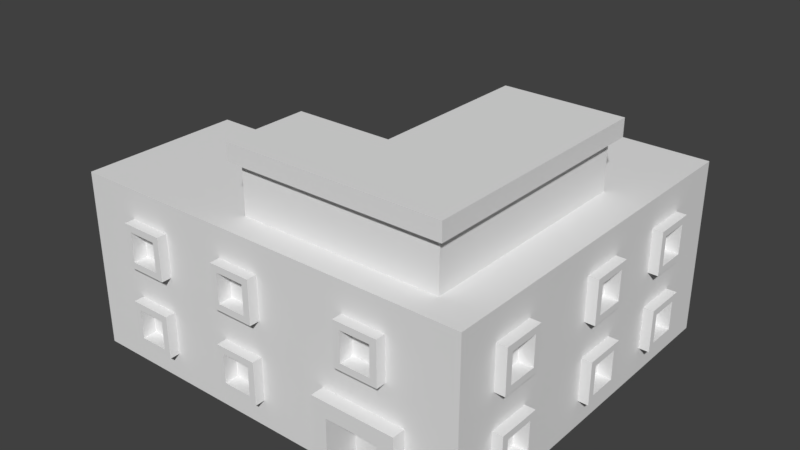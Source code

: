 # Source: smallHouseB.blend  (saved by Blender 2.79.0; exported with 4.5.12 LTS)
import bpy
from mathutils import Matrix  # noqa: F401  (used for matrix-valued properties, if any)

bpy.ops.wm.read_factory_settings(use_empty=True)
scene = bpy.context.scene
scene.name = 'Scene'

# ---- collections
col_collection_1 = bpy.data.collections.new('Collection 1'); scene.collection.children.link(col_collection_1)

# ---- world
world_world = bpy.data.worlds.new('World'); scene.world = world_world
world_world.color = (0.05088, 0.05088, 0.05088)
world_world.use_sun_shadow = False
world_world.sun_shadow_jitter_overblur = 0.0
world_world.cycles.sampling_method = 'MANUAL'

# ---- meshes
me_cube_001 = bpy.data.meshes.new('Cube.001')
me_cube_001.from_pydata([(-3.099, 1.0, 0.0), (-3.099, 1.0, 2.198), (1.978, 1.0, 0.0), (1.978, 1.0, 2.198), (-3.099, -1.0, 0.0), (-3.099, -1.0, 2.198), (1.978, -1.0, 0.0), (1.978, -1.0, 2.198), (-0.3642, 1.0, 0.0), (-0.3642, 1.0, 2.198), (-0.3642, -1.0, 0.0), (-0.3642, -1.0, 2.198), (-0.3642, 3.6, 2.198), (1.978, 3.6, 2.198), (1.978, 3.6, 0.0), (-0.3642, 3.6, 0.0), (0.1678, 2.159, 2.095), (0.1678, 2.159, 2.853), (1.475, 2.159, 2.095), (1.475, 2.159, 2.853), (0.1678, -0.6641, 2.095), (0.1678, -0.6641, 2.853), (1.475, -0.6641, 2.095), (1.475, -0.6641, 2.853), (0.3287, -0.8886, 0.0), (0.3287, -0.8886, 0.8907), (1.361, -0.8886, 0.0), (1.361, -0.8886, 0.8907), (0.3287, -1.163, 0.0), (0.3287, -1.163, 0.8907), (1.361, -1.163, 0.0), (1.361, -1.163, 0.8907), (0.511, -0.7442, 0.0), (0.511, -0.8886, 0.8907), (0.511, -1.163, 0.0), (0.511, -1.163, 0.8907), (1.156, -0.8886, 0.8907), (1.156, -1.163, 0.0), (0.511, -0.7442, 0.6965), (1.156, -1.163, 0.8907), (0.3287, -0.8886, 0.6965), (1.361, -0.8886, 0.6965), (1.361, -1.163, 0.6965), (0.3287, -1.163, 0.6965), (0.511, -1.163, 0.6965), (1.156, -0.7442, 0.6965), (1.156, -1.163, 0.6965), (1.156, -0.7442, 0.0), (1.269, 1.0, 2.198), (1.269, -1.0, 0.0), (1.269, -1.0, 2.198), (1.269, 3.6, 2.198), (1.269, 3.6, 0.0), (0.4382, -1.0, 2.198), (0.4382, 3.6, 0.0), (0.4382, 3.6, 2.198), (0.4382, 1.0, 2.198), (0.4382, -1.0, 0.0), (-3.099, 1.0, 0.8076), (1.978, 1.0, 0.8076), (1.978, -1.0, 0.8076), (-3.099, -1.0, 0.8076), (-0.3642, -1.0, 0.8076), (-0.3642, 1.0, 0.8076), (1.978, 3.6, 0.8076), (-0.3642, 3.6, 0.8076), (1.269, 3.6, 0.8076), (1.269, -1.0, 0.8076), (0.4382, 3.6, 0.8076), (0.4382, -1.0, 0.8076), (1.475, 0.1996, 2.095), (1.475, 0.1996, 2.853), (0.1678, 0.1996, 2.095), (0.1678, 0.1996, 2.853), (-1.004, -0.6641, 2.853), (-1.004, -0.6641, 2.095), (-1.004, 0.1996, 2.095), (-1.004, 0.1996, 2.853), (0.6004, -0.9388, 1.303), (0.6004, -0.9388, 1.836), (1.134, -0.9388, 1.303), (1.134, -0.9388, 1.836), (0.6844, -1.123, 1.387), (0.6844, -1.123, 1.752), (1.05, -1.123, 1.387), (1.05, -1.123, 1.752), (1.134, -1.123, 1.836), (1.134, -1.123, 1.303), (0.6004, -1.123, 1.303), (0.6004, -1.123, 1.836), (1.05, -0.9473, 1.752), (1.05, -0.9473, 1.387), (0.6844, -0.9473, 1.387), (0.6844, -0.9473, 1.752), (-3.099, 1.0, 1.332), (1.978, 1.0, 1.332), (1.978, -1.0, 1.332), (-3.099, -1.0, 1.332), (-0.3642, -1.0, 1.332), (-0.3642, 1.0, 1.332), (1.978, 3.6, 1.332), (-0.3642, 3.6, 1.332), (1.269, 3.6, 1.332), (1.269, -1.0, 1.332), (0.4382, 3.6, 1.332), (0.4382, -1.0, 1.332), (-3.099, 1.0, 1.778), (1.978, 1.0, 1.778), (1.978, -1.0, 1.778), (-3.099, -1.0, 1.778), (-0.3642, -1.0, 1.778), (-0.3642, 1.0, 1.778), (1.978, 3.6, 1.778), (-0.3642, 3.6, 1.778), (1.269, 3.6, 1.778), (1.269, -1.0, 1.778), (0.4382, 3.6, 1.778), (0.4382, -1.0, 1.778), (1.092, 3.6, 2.198), (1.092, 1.0, 2.198), (1.092, -1.0, 2.198), (1.092, 3.6, 0.0), (1.092, -1.0, 0.8076), (1.092, 3.6, 0.8076), (1.092, -1.0, 1.332), (1.092, 3.6, 1.332), (1.092, -1.0, 1.778), (1.092, 3.6, 1.778), (0.6275, -1.0, 2.198), (0.6275, 3.6, 0.0), (0.6275, -1.0, 0.8076), (0.6275, -1.0, 1.332), (0.6275, -1.0, 1.778), (0.6275, 3.6, 2.198), (0.6275, 1.0, 2.198), (0.6275, 3.6, 0.8076), (0.6275, 3.6, 1.332), (0.6275, 3.6, 1.778), (-1.062, -0.9388, 1.303), (-1.062, -0.9388, 1.836), (-0.5287, -0.9388, 1.303), (-0.5287, -0.9388, 1.836), (-0.9781, -1.123, 1.387), (-0.9781, -1.123, 1.752), (-0.6128, -1.123, 1.387), (-0.6128, -1.123, 1.752), (-0.5287, -1.123, 1.836), (-0.5287, -1.123, 1.303), (-1.062, -1.123, 1.303), (-1.062, -1.123, 1.836), (-0.6128, -0.9473, 1.752), (-0.6128, -0.9473, 1.387), (-0.9781, -0.9473, 1.387), (-0.9781, -0.9473, 1.752), (-2.416, -0.9388, 1.303), (-2.416, -0.9388, 1.836), (-1.882, -0.9388, 1.303), (-1.882, -0.9388, 1.836), (-2.331, -1.123, 1.387), (-2.331, -1.123, 1.752), (-1.966, -1.123, 1.387), (-1.966, -1.123, 1.752), (-1.882, -1.123, 1.836), (-1.882, -1.123, 1.303), (-2.416, -1.123, 1.303), (-2.416, -1.123, 1.836), (-1.966, -0.9473, 1.752), (-1.966, -0.9473, 1.387), (-2.331, -0.9473, 1.387), (-2.331, -0.9473, 1.752), (-2.384, 1.0, 0.0), (-2.384, -1.0, 2.198), (-2.384, 1.0, 2.198), (-2.384, -1.0, 0.0), (-2.384, 1.0, 0.8076), (-2.384, -1.0, 0.8076), (-2.384, 1.0, 1.332), (-2.384, -1.0, 1.332), (-2.384, 1.0, 1.778), (-2.384, -1.0, 1.778), (-1.932, 1.0, 2.198), (-1.932, -1.0, 0.0), (-1.932, 1.0, 0.8076), (-1.932, 1.0, 1.332), (-1.932, 1.0, 1.778), (-1.932, 1.0, 0.0), (-1.932, -1.0, 2.198), (-1.932, -1.0, 0.8076), (-1.932, -1.0, 1.332), (-1.932, -1.0, 1.778), (-1.052, 1.0, 2.198), (-1.052, -1.0, 0.0), (-1.052, 1.0, 0.8076), (-1.052, 1.0, 1.332), (-1.052, 1.0, 1.778), (-1.052, 1.0, 0.0), (-1.052, -1.0, 2.198), (-1.052, -1.0, 0.8076), (-1.052, -1.0, 1.332), (-1.052, -1.0, 1.778), (-0.5558, 1.0, 2.198), (-0.5558, -1.0, 0.0), (-0.5558, 1.0, 0.8076), (-0.5558, 1.0, 1.332), (-0.5558, 1.0, 1.778), (-0.5558, 1.0, 0.0), (-0.5558, -1.0, 2.198), (-0.5558, -1.0, 0.8076), (-0.5558, -1.0, 1.332), (-0.5558, -1.0, 1.778), (1.918, -0.4784, 1.303), (1.918, -0.4784, 1.836), (1.918, 0.05503, 1.303), (1.918, 0.05503, 1.836), (2.103, -0.3943, 1.387), (2.103, -0.3943, 1.752), (2.103, -0.02902, 1.387), (2.103, -0.02902, 1.752), (2.103, 0.05503, 1.836), (2.103, 0.05503, 1.303), (2.103, -0.4784, 1.303), (2.103, -0.4784, 1.836), (1.927, -0.02902, 1.752), (1.927, -0.02902, 1.387), (1.927, -0.3943, 1.387), (1.927, -0.3943, 1.752), (1.918, 1.071, 1.303), (1.918, 1.071, 1.836), (1.918, 1.604, 1.303), (1.918, 1.604, 1.836), (2.103, 1.155, 1.387), (2.103, 1.155, 1.752), (2.103, 1.52, 1.387), (2.103, 1.52, 1.752), (2.103, 1.604, 1.836), (2.103, 1.604, 1.303), (2.103, 1.071, 1.303), (2.103, 1.071, 1.836), (1.927, 1.52, 1.752), (1.927, 1.52, 1.387), (1.927, 1.155, 1.387), (1.927, 1.155, 1.752), (1.918, 2.371, 1.303), (1.918, 2.371, 1.836), (1.918, 2.904, 1.303), (1.918, 2.904, 1.836), (2.103, 2.455, 1.387), (2.103, 2.455, 1.752), (2.103, 2.82, 1.387), (2.103, 2.82, 1.752), (2.103, 2.904, 1.836), (2.103, 2.904, 1.303), (2.103, 2.371, 1.303), (2.103, 2.371, 1.836), (1.927, 2.82, 1.752), (1.927, 2.82, 1.387), (1.927, 2.455, 1.387), (1.927, 2.455, 1.752), (1.978, -0.4525, 0.0), (1.978, -0.4525, 2.198), (-3.099, -0.4525, 0.0), (-3.099, -0.4525, 2.198), (-0.3642, -0.4525, 2.198), (1.269, -0.4525, 2.198), (0.4382, -0.4525, 2.198), (-3.099, -0.4525, 0.8076), (1.978, -0.4525, 0.8076), (-3.099, -0.4525, 1.332), (1.978, -0.4525, 1.332), (-3.099, -0.4525, 1.778), (1.978, -0.4525, 1.778), (1.092, -0.4525, 2.198), (0.6275, -0.4525, 2.198), (-2.384, -0.4525, 2.198), (-1.932, -0.4525, 2.198), (-1.052, -0.4525, 2.198), (-0.5558, -0.4525, 2.198), (1.978, -8.648e-08, 0.0), (-3.099, 1.355e-07, 2.198), (-3.099, 1.355e-07, 0.8076), (-3.099, 1.355e-07, 1.332), (-3.099, 1.355e-07, 1.778), (1.978, -5.668e-08, 2.198), (-3.099, 1.653e-07, 0.0), (-0.3642, 4.572e-08, 2.198), (1.269, -2.566e-08, 2.198), (0.4382, 1.065e-08, 2.198), (1.978, -5.668e-08, 0.8076), (1.978, -5.668e-08, 1.332), (1.978, -5.668e-08, 1.778), (1.092, -1.792e-08, 2.198), (0.6275, 2.375e-09, 2.198), (-2.384, 1.34e-07, 2.198), (-1.932, 1.142e-07, 2.198), (-1.052, 7.581e-08, 2.198), (-0.5558, 5.41e-08, 2.198), (-0.3642, 1.111, 2.198), (-0.3642, 1.111, 0.0), (1.978, 1.111, 2.198), (1.978, 1.111, 0.0), (1.269, 1.111, 2.198), (0.4382, 1.111, 2.198), (1.978, 1.111, 0.8076), (-0.3642, 1.111, 0.8076), (1.978, 1.111, 1.332), (-0.3642, 1.111, 1.332), (1.978, 1.111, 1.778), (-0.3642, 1.111, 1.778), (1.092, 1.111, 2.198), (0.6275, 1.111, 2.198), (-0.3642, 2.411, 2.198), (1.978, 2.411, 2.198), (1.978, 2.411, 0.0), (1.269, 2.411, 2.198), (0.4382, 2.411, 2.198), (1.978, 2.411, 0.8076), (-0.3642, 2.411, 0.8076), (1.978, 2.411, 1.332), (-0.3642, 2.411, 1.332), (1.978, 2.411, 1.778), (-0.3642, 2.411, 1.778), (1.092, 2.411, 2.198), (0.6275, 2.411, 2.198), (-0.3642, 2.411, 0.0), (-0.3642, 1.578, 0.0), (-0.3642, 1.578, 2.198), (1.978, 1.578, 2.198), (1.978, 1.578, 0.0), (1.269, 1.578, 2.198), (0.4382, 1.578, 2.198), (1.978, 1.578, 0.8076), (-0.3642, 1.578, 0.8076), (1.978, 1.578, 1.332), (-0.3642, 1.578, 1.332), (1.978, 1.578, 1.778), (-0.3642, 1.578, 1.778), (1.092, 1.578, 2.198), (0.6275, 1.578, 2.198), (-0.3642, 2.834, 2.198), (1.978, 2.834, 2.198), (1.978, 2.834, 0.0), (1.269, 2.834, 2.198), (0.4382, 2.834, 2.198), (1.978, 2.834, 0.8076), (-0.3642, 2.834, 0.8076), (1.978, 2.834, 1.332), (-0.3642, 2.834, 1.332), (1.978, 2.834, 1.778), (-0.3642, 2.834, 1.778), (1.092, 2.834, 2.198), (0.6275, 2.834, 2.198), (-0.3642, 2.834, 0.0), (1.918, -0.4784, 0.3295), (1.918, -0.4784, 0.8629), (1.918, 0.05503, 0.3295), (1.918, 0.05503, 0.8629), (2.103, -0.3943, 0.4136), (2.103, -0.3943, 0.7789), (2.103, -0.02902, 0.4136), (2.103, -0.02902, 0.7789), (2.103, 0.05503, 0.8629), (2.103, 0.05503, 0.3295), (2.103, -0.4784, 0.3295), (2.103, -0.4784, 0.8629), (1.927, -0.02902, 0.7789), (1.927, -0.02902, 0.4136), (1.927, -0.3943, 0.4136), (1.927, -0.3943, 0.7789), (1.918, 1.084, 0.3295), (1.918, 1.084, 0.8629), (1.918, 1.618, 0.3295), (1.918, 1.618, 0.8629), (2.103, 1.168, 0.4136), (2.103, 1.168, 0.7789), (2.103, 1.534, 0.4136), (2.103, 1.534, 0.7789), (2.103, 1.618, 0.8629), (2.103, 1.618, 0.3295), (2.103, 1.084, 0.3295), (2.103, 1.084, 0.8629), (1.927, 1.534, 0.7789), (1.927, 1.534, 0.4136), (1.927, 1.168, 0.4136), (1.927, 1.168, 0.7789), (1.918, 2.371, 0.3295), (1.918, 2.371, 0.8629), (1.918, 2.904, 0.3295), (1.918, 2.904, 0.8629), (2.103, 2.455, 0.4136), (2.103, 2.455, 0.7789), (2.103, 2.82, 0.4136), (2.103, 2.82, 0.7789), (2.103, 2.904, 0.8629), (2.103, 2.904, 0.3295), (2.103, 2.371, 0.3295), (2.103, 2.371, 0.8629), (1.927, 2.82, 0.7789), (1.927, 2.82, 0.4136), (1.927, 2.455, 0.4136), (1.927, 2.455, 0.7789), (1.978, 1.0, 0.3783), (1.978, -1.0, 0.3783), (-3.099, -1.0, 0.3783), (-0.3642, -1.0, 0.3783), (-0.3642, 1.0, 0.3783), (1.978, 3.6, 0.3783), (-0.3642, 3.6, 0.3783), (1.269, 3.6, 0.3783), (1.269, -1.0, 0.3783), (0.4382, 3.6, 0.3783), (0.4382, -1.0, 0.3783), (-3.099, 1.0, 0.3783), (1.092, 3.6, 0.3783), (0.6275, 3.6, 0.3783), (-2.384, -1.0, 0.3783), (-2.384, 1.0, 0.3783), (-1.932, -1.0, 0.3783), (-1.932, 1.0, 0.3783), (-1.052, -1.0, 0.3783), (-1.052, 1.0, 0.3783), (-0.5558, -1.0, 0.3783), (-0.5558, 1.0, 0.3783), (1.978, -0.4525, 0.3783), (-3.099, -0.4525, 0.3783), (1.978, -7.252e-08, 0.3783), (-3.099, 1.513e-07, 0.3783), (-0.3642, 1.111, 0.3783), (1.978, 1.111, 0.3783), (-0.3642, 2.411, 0.3783), (1.978, 2.411, 0.3783), (1.978, 1.578, 0.3783), (-0.3642, 1.578, 0.3783), (-0.3642, 2.834, 0.3783), (1.978, 2.834, 0.3783), (-1.062, -0.9388, 0.3338), (-1.062, -0.9388, 0.8672), (-0.5287, -0.9388, 0.3338), (-0.5287, -0.9388, 0.8672), (-0.9781, -1.123, 0.4178), (-0.9781, -1.123, 0.7831), (-0.6128, -1.123, 0.4178), (-0.6128, -1.123, 0.7831), (-0.5287, -1.123, 0.8672), (-0.5287, -1.123, 0.3338), (-1.062, -1.123, 0.3338), (-1.062, -1.123, 0.8672), (-0.6128, -0.9473, 0.7831), (-0.6128, -0.9473, 0.4178), (-0.9781, -0.9473, 0.4178), (-0.9781, -0.9473, 0.7831), (-2.416, -0.9388, 0.3338), (-2.416, -0.9388, 0.8672), (-1.882, -0.9388, 0.3338), (-1.882, -0.9388, 0.8672), (-2.331, -1.123, 0.4178), (-2.331, -1.123, 0.7831), (-1.966, -1.123, 0.4178), (-1.966, -1.123, 0.7831), (-1.882, -1.123, 0.8672), (-1.882, -1.123, 0.3338), (-2.416, -1.123, 0.3338), (-2.416, -1.123, 0.8672), (-1.966, -0.9473, 0.7831), (-1.966, -0.9473, 0.4178), (-2.331, -0.9473, 0.4178), (-2.331, -0.9473, 0.7831), (0.07779, 2.294, 2.797), (1.565, 2.294, 2.797), (1.565, -0.7562, 2.797), (0.07779, -0.7562, 2.797), (0.07779, 2.294, 3.015), (1.565, 2.294, 3.015), (0.07779, -0.7562, 3.015), (1.565, -0.7562, 3.015), (0.07779, 0.2953, 2.797), (1.565, 0.2953, 2.797), (0.07779, 0.2953, 3.015), (1.565, 0.2953, 3.015), (-1.109, -0.7562, 3.015), (-1.109, -0.7562, 2.797), (-1.109, 0.2953, 2.797), (-1.109, 0.2953, 3.015), (-0.9692, 0.9589, 0.0), (-0.9692, 0.9589, 0.8907), (-2.001, 0.9589, 0.0), (-2.001, 0.9589, 0.8907), (-0.9692, 1.233, 0.0), (-0.9692, 1.233, 0.8907), (-2.001, 1.233, 0.0), (-2.001, 1.233, 0.8907), (-1.152, 0.8145, 0.0), (-1.152, 0.9589, 0.8907), (-1.152, 1.233, 0.0), (-1.152, 1.233, 0.8907), (-1.797, 0.9589, 0.8907), (-1.797, 1.233, 0.0), (-1.152, 0.8145, 0.6965), (-1.797, 1.233, 0.8907), (-0.9692, 0.9589, 0.6965), (-2.001, 0.9589, 0.6965), (-2.001, 1.233, 0.6965), (-0.9692, 1.233, 0.6965), (-1.152, 1.233, 0.6965), (-1.797, 0.8145, 0.6965), (-1.797, 1.233, 0.6965), (-1.797, 0.8145, 0.0), (-3.002, 0.03177, 1.303), (-3.002, 0.03177, 1.836), (-3.002, -0.5016, 1.303), (-3.002, -0.5016, 1.836), (-3.186, -0.05229, 1.387), (-3.186, -0.05229, 1.752), (-3.186, -0.4176, 1.387), (-3.186, -0.4176, 1.752), (-3.186, -0.5016, 1.836), (-3.186, -0.5016, 1.303), (-3.186, 0.03177, 1.303), (-3.186, 0.03177, 1.836), (-3.01, -0.4176, 1.752), (-3.01, -0.4176, 1.387), (-3.01, -0.05229, 1.387), (-3.01, -0.05229, 1.752)], [], [(348, 338, 12, 113), (270, 259, 7, 108), (179, 171, 5, 109), (281, 278, 1, 106), (292, 172, 1, 278), (286, 56, 9, 284), (117, 53, 11, 110), (204, 200, 9, 111), (114, 51, 13, 112), (341, 339, 13, 51), (433, 340, 14, 405), (16, 17, 19, 18), (70, 71, 23, 22), (22, 23, 21, 20), (72, 73, 17, 16), (282, 3, 48, 285), (41, 27, 31, 42), (44, 35, 29, 43), (43, 29, 25, 40), (46, 44, 38, 45), (35, 33, 25, 29), (39, 36, 33, 35), (37, 46, 45, 47), (46, 39, 35, 44), (42, 31, 39, 46), (47, 45, 38, 32), (31, 27, 36, 39), (108, 7, 50, 115), (127, 118, 51, 114), (30, 42, 46, 37), (349, 341, 51, 118), (28, 43, 40, 24), (34, 44, 43, 28), (26, 41, 42, 30), (44, 34, 32, 38), (338, 342, 55, 12), (113, 12, 55, 116), (132, 128, 53, 117), (291, 134, 56, 286), (406, 65, 68, 409), (412, 123, 66, 407), (401, 60, 67, 408), (345, 343, 64, 100), (407, 66, 64, 405), (421, 202, 63, 404), (410, 69, 62, 403), (425, 279, 58, 411), (414, 175, 61, 402), (422, 266, 60, 401), (432, 344, 65, 406), (466, 467, 475, 468, 469, 479, 480, 474), (18, 19, 71, 70), (75, 74, 77, 76), (20, 21, 74, 75), (73, 72, 76, 77), (80, 81, 86, 87), (85, 83, 93, 90), (88, 89, 79, 78), (80, 87, 88, 78), (86, 81, 79, 89), (85, 84, 87, 86), (84, 82, 88, 87), (83, 85, 86, 89), (82, 83, 89, 88), (91, 90, 93, 92), (84, 85, 90, 91), (83, 82, 92, 93), (82, 84, 91, 92), (347, 345, 100, 112), (130, 131, 105, 69), (65, 101, 104, 68), (123, 125, 102, 66), (60, 96, 103, 67), (66, 102, 100, 64), (202, 203, 99, 63), (69, 105, 98, 62), (279, 280, 94, 58), (175, 177, 97, 61), (266, 268, 96, 60), (344, 346, 101, 65), (339, 347, 112, 13), (131, 132, 117, 105), (101, 113, 116, 104), (125, 127, 114, 102), (96, 108, 115, 103), (102, 114, 112, 100), (203, 204, 111, 99), (105, 117, 110, 98), (280, 281, 106, 94), (177, 179, 109, 97), (268, 270, 108, 96), (346, 348, 113, 101), (136, 137, 127, 125), (103, 115, 126, 124), (135, 136, 125, 123), (67, 103, 124, 122), (413, 135, 123, 412), (285, 48, 119, 290), (115, 50, 120, 126), (350, 349, 118, 133), (137, 133, 118, 127), (116, 55, 133, 137), (342, 350, 133, 55), (409, 68, 135, 413), (68, 104, 136, 135), (104, 116, 137, 136), (122, 124, 131, 130), (290, 119, 134, 291), (126, 120, 128, 132), (140, 141, 146, 147), (145, 143, 153, 150), (148, 149, 139, 138), (140, 147, 148, 138), (146, 141, 139, 149), (145, 144, 147, 146), (144, 142, 148, 147), (143, 145, 146, 149), (142, 143, 149, 148), (151, 150, 153, 152), (144, 145, 150, 151), (143, 142, 152, 153), (142, 144, 151, 152), (156, 157, 162, 163), (161, 159, 169, 166), (164, 165, 155, 154), (156, 163, 164, 154), (162, 157, 155, 165), (161, 160, 163, 162), (160, 158, 164, 163), (159, 161, 162, 165), (158, 159, 165, 164), (167, 166, 169, 168), (160, 161, 166, 167), (159, 158, 168, 169), (158, 160, 167, 168), (94, 106, 178, 176), (187, 188, 177, 175), (58, 94, 176, 174), (477, 471, 470, 476), (411, 58, 174, 415), (106, 1, 172, 178), (293, 180, 172, 292), (189, 186, 171, 179), (199, 196, 186, 189), (294, 190, 180, 293), (418, 197, 187, 416), (197, 198, 188, 187), (198, 199, 189, 188), (176, 178, 184, 183), (174, 176, 183, 182), (415, 174, 182, 417), (178, 172, 180, 184), (207, 208, 198, 197), (295, 200, 190, 294), (209, 206, 196, 199), (183, 184, 194, 193), (182, 183, 193, 192), (513, 511, 521, 518), (184, 180, 190, 194), (110, 11, 206, 209), (284, 9, 200, 295), (403, 62, 207, 420), (62, 98, 208, 207), (98, 110, 209, 208), (193, 194, 204, 203), (192, 193, 203, 202), (419, 192, 202, 421), (194, 190, 200, 204), (212, 213, 218, 219), (217, 215, 225, 222), (220, 221, 211, 210), (212, 219, 220, 210), (218, 213, 211, 221), (217, 216, 219, 218), (216, 214, 220, 219), (215, 217, 218, 221), (214, 215, 221, 220), (223, 222, 225, 224), (216, 217, 222, 223), (215, 214, 224, 225), (214, 216, 223, 224), (228, 229, 234, 235), (233, 231, 241, 238), (236, 237, 227, 226), (228, 235, 236, 226), (234, 229, 227, 237), (233, 232, 235, 234), (232, 230, 236, 235), (231, 233, 234, 237), (230, 231, 237, 236), (239, 238, 241, 240), (232, 233, 238, 239), (231, 230, 240, 241), (230, 232, 239, 240), (244, 245, 250, 251), (249, 247, 257, 254), (252, 253, 243, 242), (244, 251, 252, 242), (250, 245, 243, 253), (249, 248, 251, 250), (248, 246, 252, 251), (247, 249, 250, 253), (246, 247, 253, 252), (255, 254, 257, 256), (248, 249, 254, 255), (247, 246, 256, 257), (246, 248, 255, 256), (11, 262, 276, 206), (206, 276, 275, 196), (196, 275, 274, 186), (186, 274, 273, 171), (120, 271, 272, 128), (50, 263, 271, 120), (97, 109, 269, 267), (287, 288, 268, 266), (61, 97, 267, 265), (444, 445, 435, 434), (402, 61, 265, 423), (128, 272, 264, 53), (7, 259, 263, 50), (53, 264, 262, 11), (171, 273, 261, 5), (109, 5, 261, 269), (289, 282, 259, 270), (107, 3, 282, 289), (400, 59, 287, 424), (59, 95, 288, 287), (95, 107, 289, 288), (262, 284, 295, 276), (276, 295, 294, 275), (275, 294, 293, 274), (274, 293, 292, 273), (271, 290, 291, 272), (263, 285, 290, 271), (265, 267, 280, 279), (423, 265, 279, 425), (272, 291, 286, 264), (259, 282, 285, 263), (264, 286, 284, 262), (273, 292, 278, 261), (269, 261, 278, 281), (56, 134, 309, 301), (134, 119, 308, 309), (99, 111, 307, 305), (3, 107, 306, 298), (63, 99, 305, 303), (107, 95, 304, 306), (404, 63, 303, 426), (95, 59, 302, 304), (9, 56, 301, 296), (119, 48, 300, 308), (400, 2, 299, 427), (48, 3, 298, 300), (111, 9, 296, 307), (329, 337, 322, 314), (337, 336, 321, 322), (333, 335, 320, 318), (326, 334, 319, 311), (331, 333, 318, 316), (334, 332, 317, 319), (431, 331, 316, 428), (332, 330, 315, 317), (325, 329, 314, 310), (336, 328, 313, 321), (430, 327, 312, 429), (328, 326, 311, 313), (335, 325, 310, 320), (307, 296, 325, 335), (300, 298, 326, 328), (427, 299, 327, 430), (308, 300, 328, 336), (296, 301, 329, 325), (304, 302, 330, 332), (426, 303, 331, 431), (303, 305, 333, 331), (298, 306, 334, 326), (305, 307, 335, 333), (309, 308, 336, 337), (301, 309, 337, 329), (314, 322, 350, 342), (322, 321, 349, 350), (318, 320, 348, 346), (311, 319, 347, 339), (316, 318, 346, 344), (428, 316, 344, 432), (317, 315, 343, 345), (310, 314, 342, 338), (321, 313, 341, 349), (429, 312, 340, 433), (313, 311, 339, 341), (320, 310, 338, 348), (354, 355, 360, 361), (359, 357, 367, 364), (362, 363, 353, 352), (354, 361, 362, 352), (360, 355, 353, 363), (359, 358, 361, 360), (358, 356, 362, 361), (357, 359, 360, 363), (356, 357, 363, 362), (365, 364, 367, 366), (358, 359, 364, 365), (357, 356, 366, 367), (356, 358, 365, 366), (370, 371, 376, 377), (375, 373, 383, 380), (378, 379, 369, 368), (370, 377, 378, 368), (376, 371, 369, 379), (375, 374, 377, 376), (374, 372, 378, 377), (373, 375, 376, 379), (372, 373, 379, 378), (381, 380, 383, 382), (374, 375, 380, 381), (373, 372, 382, 383), (372, 374, 381, 382), (386, 387, 392, 393), (391, 389, 399, 396), (394, 395, 385, 384), (386, 393, 394, 384), (392, 387, 385, 395), (391, 390, 393, 392), (390, 388, 394, 393), (389, 391, 392, 395), (388, 389, 395, 394), (397, 396, 399, 398), (390, 391, 396, 397), (389, 388, 398, 399), (388, 390, 397, 398), (441, 439, 449, 446), (323, 428, 432, 351), (297, 426, 431, 324), (436, 437, 442, 443), (330, 430, 429, 315), (324, 431, 428, 323), (59, 400, 427, 302), (8, 404, 426, 297), (260, 423, 425, 283), (2, 400, 424, 277), (4, 402, 423, 260), (277, 424, 422, 258), (195, 419, 421, 205), (10, 403, 420, 201), (508, 509, 514, 515), (201, 420, 418, 191), (170, 415, 417, 185), (191, 418, 416, 181), (0, 411, 415, 170), (181, 416, 414, 173), (54, 409, 413, 129), (129, 413, 412, 121), (351, 432, 406, 15), (258, 422, 401, 6), (173, 414, 402, 4), (283, 425, 411, 0), (57, 410, 403, 10), (205, 421, 404, 8), (52, 407, 405, 14), (6, 401, 408, 49), (121, 412, 407, 52), (15, 406, 409, 54), (343, 433, 405, 64), (436, 443, 444, 434), (442, 437, 435, 445), (441, 440, 443, 442), (440, 438, 444, 443), (439, 441, 442, 445), (438, 439, 445, 444), (447, 446, 449, 448), (440, 441, 446, 447), (439, 438, 448, 449), (438, 440, 447, 448), (452, 453, 458, 459), (457, 455, 465, 462), (460, 461, 451, 450), (452, 459, 460, 450), (458, 453, 451, 461), (457, 456, 459, 458), (456, 454, 460, 459), (455, 457, 458, 461), (454, 455, 461, 460), (463, 462, 465, 464), (456, 457, 462, 463), (455, 454, 464, 465), (454, 456, 463, 464), (469, 468, 473, 472), (472, 476, 481, 478), (475, 467, 471, 477), (467, 466, 470, 471), (468, 475, 477, 473), (466, 474, 476, 470), (473, 477, 476, 472), (480, 479, 478, 481), (476, 474, 480, 481), (469, 472, 478, 479), (499, 485, 489, 500), (502, 493, 487, 501), (501, 487, 483, 498), (504, 502, 496, 503), (493, 491, 483, 487), (497, 494, 491, 493), (495, 504, 503, 505), (504, 497, 493, 502), (500, 489, 497, 504), (505, 503, 496, 490), (489, 485, 494, 497), (488, 500, 504, 495), (486, 501, 498, 482), (492, 502, 501, 486), (484, 499, 500, 488), (502, 492, 490, 496), (516, 517, 507, 506), (508, 515, 516, 506), (514, 509, 507, 517), (513, 512, 515, 514), (512, 510, 516, 515), (511, 513, 514, 517), (510, 511, 517, 516), (519, 518, 521, 520), (512, 513, 518, 519), (511, 510, 520, 521), (510, 512, 519, 520)])
me_cube_001.use_remesh_preserve_volume = False
me_cube_001.use_remesh_preserve_attributes = False
me_cube_001.use_mirror_vertex_groups = False
me_cube_001.update()

# ---- objects
ob_cube = bpy.data.objects.new('Cube', me_cube_001)

# ---- transforms, parenting, visibility, modifiers, constraints
ob_cube.location = (0.0, 0.0, 0.0)
ob_cube.lineart.crease_threshold = 0.0

# ---- collection membership
col_collection_1.objects.link(ob_cube)

# ---- scene / render settings (as saved in the file)
scene.frame_start = 1; scene.frame_end = 250; scene.frame_set(1)
scene.render.engine = 'BLENDER_EEVEE_NEXT'
scene.render.resolution_percentage = 50
scene.render.dither_intensity = 0.0
scene.cycles.use_denoising = False
scene.cycles.samples = 128
scene.cycles.sampling_pattern = 'TABULATED_SOBOL'
scene.cycles.use_adaptive_sampling = False
scene.cycles.use_light_tree = False
scene.cycles.blur_glossy = 0.0
scene.cycles.sample_clamp_indirect = 0.0
scene.view_settings.view_transform = 'Standard'
bpy.context.view_layer.update()

# ---- added for rendering (the .blend has no active camera and no usable light): camera, sun
cam_auto = bpy.data.cameras.new('AutoCamera')
cam_auto.lens = 50.0
cam_auto.sensor_width = 36.0
cam_auto.clip_end = 1000.0
ob_auto_camera = bpy.data.objects.new('AutoCamera', cam_auto)
scene.collection.objects.link(ob_auto_camera)
ob_auto_camera.location = (6.61004, -7.36343, 7.22874)
ob_auto_camera.rotation_euler = (1.09748, -7.21219e-08, 0.694738)
scene.camera = ob_auto_camera
light_auto_sun = bpy.data.lights.new('AutoSun', 'SUN')
light_auto_sun.energy = 3.0
light_auto_sun.angle = 0.0523599
ob_auto_sun = bpy.data.objects.new('AutoSun', light_auto_sun)
scene.collection.objects.link(ob_auto_sun)
ob_auto_sun.rotation_euler = (0.872665, 0.174533, 0.523599)
bpy.context.view_layer.update()
